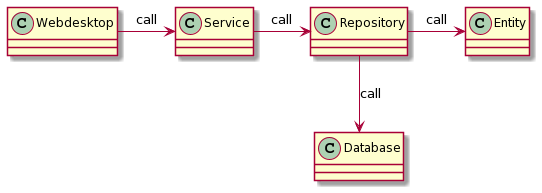

The diagram above was rendered by PlantUML. Its source (embedded in the PNG):
@startuml
Webdesktop  -right-> Service :call

Service  -right-> Repository :call

Repository  -down-> Database :call

Repository -right-> Entity :call
@enduml